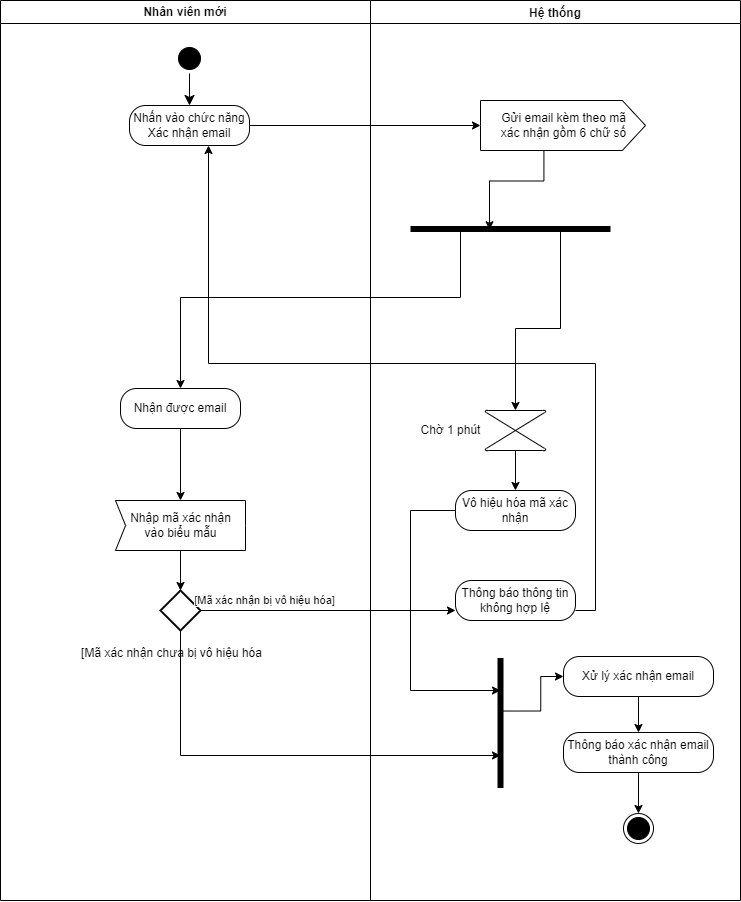

The diagram above was exported from draw.io. Its source (the exported page's mxGraphModel, read from the mxfile embedded in the PNG):
<mxGraphModel dx="1275" dy="548" grid="0" gridSize="10" guides="1" tooltips="1" connect="1" arrows="1" fold="1" page="0" pageScale="1" pageWidth="2000" pageHeight="2000" math="0" shadow="0">
  <root>
    <mxCell id="0" />
    <mxCell id="1" parent="0" />
    <mxCell id="h9z09zISn68d4yduexk2-23" value="Hệ thống" style="swimlane;startSize=23;" vertex="1" parent="1">
      <mxGeometry x="70" y="190" width="370" height="900" as="geometry" />
    </mxCell>
    <mxCell id="h9z09zISn68d4yduexk2-25" value="" style="ellipse;html=1;shape=endState;fillColor=#000000;strokeColor=#000000;" vertex="1" parent="h9z09zISn68d4yduexk2-23">
      <mxGeometry x="253" y="813" width="30" height="30" as="geometry" />
    </mxCell>
    <mxCell id="h9z09zISn68d4yduexk2-73" value="" style="edgeStyle=orthogonalEdgeStyle;rounded=0;orthogonalLoop=1;jettySize=auto;html=1;" edge="1" parent="h9z09zISn68d4yduexk2-23" source="h9z09zISn68d4yduexk2-27" target="h9z09zISn68d4yduexk2-67">
      <mxGeometry relative="1" as="geometry" />
    </mxCell>
    <mxCell id="h9z09zISn68d4yduexk2-27" value="Xử lý xác nhận email" style="rounded=1;whiteSpace=wrap;html=1;arcSize=40;fontColor=#000000;fillColor=#FFFFFF;strokeColor=#000000;" vertex="1" parent="h9z09zISn68d4yduexk2-23">
      <mxGeometry x="193" y="656" width="150" height="40" as="geometry" />
    </mxCell>
    <mxCell id="h9z09zISn68d4yduexk2-28" value="Thông báo thông tin không hợp lệ" style="rounded=1;whiteSpace=wrap;html=1;arcSize=40;fontColor=#000000;fillColor=#FFFFFF;strokeColor=#000000;" vertex="1" parent="h9z09zISn68d4yduexk2-23">
      <mxGeometry x="85" y="580" width="120" height="40" as="geometry" />
    </mxCell>
    <mxCell id="h9z09zISn68d4yduexk2-29" style="edgeStyle=orthogonalEdgeStyle;rounded=0;orthogonalLoop=1;jettySize=auto;html=1;exitX=0.5;exitY=1;exitDx=0;exitDy=0;exitPerimeter=0;entryX=0.5;entryY=0;entryDx=0;entryDy=0;" edge="1" parent="h9z09zISn68d4yduexk2-23" source="h9z09zISn68d4yduexk2-30" target="h9z09zISn68d4yduexk2-32">
      <mxGeometry relative="1" as="geometry">
        <mxPoint x="144.84210526315792" y="510" as="targetPoint" />
      </mxGeometry>
    </mxCell>
    <mxCell id="h9z09zISn68d4yduexk2-30" value="" style="verticalLabelPosition=bottom;verticalAlign=top;html=1;shape=mxgraph.flowchart.collate;" vertex="1" parent="h9z09zISn68d4yduexk2-23">
      <mxGeometry x="115" y="410" width="60" height="40" as="geometry" />
    </mxCell>
    <mxCell id="h9z09zISn68d4yduexk2-31" value="Chờ 1 phút" style="text;html=1;align=center;verticalAlign=middle;resizable=0;points=[];autosize=1;strokeColor=none;fillColor=none;" vertex="1" parent="h9z09zISn68d4yduexk2-23">
      <mxGeometry x="40" y="415" width="80" height="30" as="geometry" />
    </mxCell>
    <mxCell id="h9z09zISn68d4yduexk2-32" value="Vô hiệu hóa mã xác nhận" style="rounded=1;whiteSpace=wrap;html=1;arcSize=40;fontColor=#000000;fillColor=#FFFFFF;strokeColor=#000000;" vertex="1" parent="h9z09zISn68d4yduexk2-23">
      <mxGeometry x="85" y="490" width="120" height="40" as="geometry" />
    </mxCell>
    <mxCell id="h9z09zISn68d4yduexk2-33" value="" style="shape=line;html=1;strokeWidth=6;strokeColor=#000000;rotation=-90;" vertex="1" parent="h9z09zISn68d4yduexk2-23">
      <mxGeometry x="65" y="705" width="130" height="35" as="geometry" />
    </mxCell>
    <mxCell id="h9z09zISn68d4yduexk2-35" style="edgeStyle=elbowEdgeStyle;rounded=0;orthogonalLoop=1;jettySize=auto;html=1;exitX=0;exitY=0.5;exitDx=0;exitDy=0;entryX=0.75;entryY=0.5;entryDx=0;entryDy=0;entryPerimeter=0;elbow=vertical;" edge="1" parent="h9z09zISn68d4yduexk2-23" source="h9z09zISn68d4yduexk2-32" target="h9z09zISn68d4yduexk2-33">
      <mxGeometry relative="1" as="geometry">
        <Array as="points">
          <mxPoint x="40" y="660" />
        </Array>
      </mxGeometry>
    </mxCell>
    <mxCell id="h9z09zISn68d4yduexk2-40" value="Gửi email kèm theo mã&lt;div&gt;xác nhận gồm 6 chữ số&lt;/div&gt;" style="html=1;shadow=0;dashed=0;align=center;verticalAlign=middle;shape=mxgraph.arrows2.arrow;dy=0;dx=23.18;notch=0;" vertex="1" parent="h9z09zISn68d4yduexk2-23">
      <mxGeometry x="110" y="100" width="165" height="50" as="geometry" />
    </mxCell>
    <mxCell id="h9z09zISn68d4yduexk2-41" value="" style="shape=line;html=1;strokeWidth=6;strokeColor=#000000;rotation=0;" vertex="1" parent="h9z09zISn68d4yduexk2-23">
      <mxGeometry x="40" y="211" width="200" height="35" as="geometry" />
    </mxCell>
    <mxCell id="h9z09zISn68d4yduexk2-42" style="edgeStyle=orthogonalEdgeStyle;rounded=0;orthogonalLoop=1;jettySize=auto;html=1;exitX=0;exitY=0;exitDx=63.41;exitDy=50;exitPerimeter=0;entryX=0.395;entryY=0.521;entryDx=0;entryDy=0;entryPerimeter=0;" edge="1" parent="h9z09zISn68d4yduexk2-23" source="h9z09zISn68d4yduexk2-40" target="h9z09zISn68d4yduexk2-41">
      <mxGeometry relative="1" as="geometry" />
    </mxCell>
    <mxCell id="h9z09zISn68d4yduexk2-74" value="" style="edgeStyle=orthogonalEdgeStyle;rounded=0;orthogonalLoop=1;jettySize=auto;html=1;" edge="1" parent="h9z09zISn68d4yduexk2-23" source="h9z09zISn68d4yduexk2-67" target="h9z09zISn68d4yduexk2-25">
      <mxGeometry relative="1" as="geometry" />
    </mxCell>
    <mxCell id="h9z09zISn68d4yduexk2-67" value="Thông báo xác nhận email thành công" style="rounded=1;whiteSpace=wrap;html=1;arcSize=40;fontColor=#000000;fillColor=#FFFFFF;strokeColor=#000000;" vertex="1" parent="h9z09zISn68d4yduexk2-23">
      <mxGeometry x="193" y="732" width="150" height="40" as="geometry" />
    </mxCell>
    <mxCell id="h9z09zISn68d4yduexk2-71" style="edgeStyle=orthogonalEdgeStyle;rounded=0;orthogonalLoop=1;jettySize=auto;html=1;exitX=0;exitY=0.5;exitDx=0;exitDy=0;entryX=0.592;entryY=0.522;entryDx=0;entryDy=0;entryPerimeter=0;endArrow=none;startFill=1;startArrow=classic;" edge="1" parent="h9z09zISn68d4yduexk2-23" source="h9z09zISn68d4yduexk2-27" target="h9z09zISn68d4yduexk2-33">
      <mxGeometry relative="1" as="geometry" />
    </mxCell>
    <mxCell id="h9z09zISn68d4yduexk2-75" style="edgeStyle=orthogonalEdgeStyle;rounded=0;orthogonalLoop=1;jettySize=auto;html=1;exitX=0.75;exitY=0.5;exitDx=0;exitDy=0;exitPerimeter=0;entryX=0.5;entryY=0;entryDx=0;entryDy=0;entryPerimeter=0;" edge="1" parent="h9z09zISn68d4yduexk2-23" source="h9z09zISn68d4yduexk2-41" target="h9z09zISn68d4yduexk2-30">
      <mxGeometry relative="1" as="geometry" />
    </mxCell>
    <mxCell id="h9z09zISn68d4yduexk2-45" value="Nhân viên mới" style="swimlane;whiteSpace=wrap;html=1;" vertex="1" parent="1">
      <mxGeometry x="-300" y="190" width="370" height="900" as="geometry" />
    </mxCell>
    <mxCell id="h9z09zISn68d4yduexk2-50" style="edgeStyle=orthogonalEdgeStyle;rounded=0;orthogonalLoop=1;jettySize=auto;html=1;exitX=0;exitY=0;exitDx=65;exitDy=50;exitPerimeter=0;entryX=0.5;entryY=0;entryDx=0;entryDy=0;entryPerimeter=0;" edge="1" parent="h9z09zISn68d4yduexk2-45" source="h9z09zISn68d4yduexk2-51" target="h9z09zISn68d4yduexk2-56">
      <mxGeometry relative="1" as="geometry">
        <mxPoint x="180" y="610" as="targetPoint" />
      </mxGeometry>
    </mxCell>
    <mxCell id="h9z09zISn68d4yduexk2-51" value="Nhập mã xác nhận&lt;div&gt;vào biểu mẫu&lt;/div&gt;" style="html=1;shadow=0;dashed=0;align=center;verticalAlign=middle;shape=mxgraph.arrows2.arrow;dy=0;dx=0;notch=10.08;" vertex="1" parent="h9z09zISn68d4yduexk2-45">
      <mxGeometry x="115" y="500" width="130" height="50" as="geometry" />
    </mxCell>
    <mxCell id="h9z09zISn68d4yduexk2-56" value="" style="strokeWidth=2;html=1;shape=mxgraph.flowchart.decision;whiteSpace=wrap;" vertex="1" parent="h9z09zISn68d4yduexk2-45">
      <mxGeometry x="160" y="590" width="40" height="40" as="geometry" />
    </mxCell>
    <mxCell id="h9z09zISn68d4yduexk2-38" value="" style="ellipse;html=1;shape=startState;fillColor=#000000;strokeColor=#000000;" vertex="1" parent="h9z09zISn68d4yduexk2-45">
      <mxGeometry x="174" y="43" width="30" height="30" as="geometry" />
    </mxCell>
    <mxCell id="h9z09zISn68d4yduexk2-37" value="Nhấn vào chức năng Xác nhận email" style="rounded=1;whiteSpace=wrap;html=1;arcSize=40;fontColor=#000000;fillColor=#FFFFFF;strokeColor=#000000;" vertex="1" parent="h9z09zISn68d4yduexk2-45">
      <mxGeometry x="129" y="105" width="120" height="40" as="geometry" />
    </mxCell>
    <mxCell id="h9z09zISn68d4yduexk2-39" value="" style="edgeStyle=orthogonalEdgeStyle;html=1;verticalAlign=bottom;endArrow=classic;endSize=8;strokeColor=#000000;rounded=0;entryX=0.5;entryY=0;entryDx=0;entryDy=0;endFill=1;" edge="1" parent="h9z09zISn68d4yduexk2-45" source="h9z09zISn68d4yduexk2-38" target="h9z09zISn68d4yduexk2-37">
      <mxGeometry relative="1" as="geometry">
        <mxPoint x="450" y="130" as="targetPoint" />
      </mxGeometry>
    </mxCell>
    <mxCell id="h9z09zISn68d4yduexk2-79" style="edgeStyle=orthogonalEdgeStyle;rounded=0;orthogonalLoop=1;jettySize=auto;html=1;exitX=0.5;exitY=1;exitDx=0;exitDy=0;" edge="1" parent="h9z09zISn68d4yduexk2-45" source="h9z09zISn68d4yduexk2-77" target="h9z09zISn68d4yduexk2-51">
      <mxGeometry relative="1" as="geometry" />
    </mxCell>
    <mxCell id="h9z09zISn68d4yduexk2-77" value="Nhận được email" style="rounded=1;whiteSpace=wrap;html=1;arcSize=40;fontColor=#000000;fillColor=#FFFFFF;strokeColor=#000000;" vertex="1" parent="h9z09zISn68d4yduexk2-45">
      <mxGeometry x="120" y="388" width="120" height="40" as="geometry" />
    </mxCell>
    <mxCell id="h9z09zISn68d4yduexk2-61" style="edgeStyle=orthogonalEdgeStyle;rounded=0;orthogonalLoop=1;jettySize=auto;html=1;exitX=1;exitY=0.5;exitDx=0;exitDy=0;exitPerimeter=0;entryX=0;entryY=0.75;entryDx=0;entryDy=0;" edge="1" parent="1" source="h9z09zISn68d4yduexk2-56" target="h9z09zISn68d4yduexk2-28">
      <mxGeometry relative="1" as="geometry">
        <mxPoint x="440" y="800.25" as="targetPoint" />
      </mxGeometry>
    </mxCell>
    <mxCell id="h9z09zISn68d4yduexk2-62" value="[Mã xác nhận bị vô hiệu hóa]" style="edgeLabel;html=1;align=center;verticalAlign=middle;resizable=0;points=[];" vertex="1" connectable="0" parent="h9z09zISn68d4yduexk2-61">
      <mxGeometry x="-0.8376" y="4" relative="1" as="geometry">
        <mxPoint x="43" y="-6" as="offset" />
      </mxGeometry>
    </mxCell>
    <mxCell id="h9z09zISn68d4yduexk2-64" value="[Mã xác nhận chưa bị vô hiệu hóa" style="text;html=1;align=center;verticalAlign=middle;resizable=0;points=[];autosize=1;strokeColor=none;fillColor=none;" vertex="1" parent="1">
      <mxGeometry x="-229" y="830" width="199" height="26" as="geometry" />
    </mxCell>
    <mxCell id="h9z09zISn68d4yduexk2-65" style="edgeStyle=elbowEdgeStyle;rounded=0;orthogonalLoop=1;jettySize=auto;html=1;exitX=0.5;exitY=1;exitDx=0;exitDy=0;exitPerimeter=0;entryX=0.25;entryY=0.5;entryDx=0;entryDy=0;entryPerimeter=0;" edge="1" parent="1" source="h9z09zISn68d4yduexk2-56" target="h9z09zISn68d4yduexk2-33">
      <mxGeometry relative="1" as="geometry">
        <Array as="points">
          <mxPoint x="-120" y="910" />
        </Array>
      </mxGeometry>
    </mxCell>
    <mxCell id="h9z09zISn68d4yduexk2-66" style="edgeStyle=orthogonalEdgeStyle;rounded=0;orthogonalLoop=1;jettySize=auto;html=1;exitX=1;exitY=0.5;exitDx=0;exitDy=0;" edge="1" parent="1" source="h9z09zISn68d4yduexk2-37" target="h9z09zISn68d4yduexk2-40">
      <mxGeometry relative="1" as="geometry" />
    </mxCell>
    <mxCell id="h9z09zISn68d4yduexk2-63" style="edgeStyle=orthogonalEdgeStyle;rounded=0;orthogonalLoop=1;jettySize=auto;html=1;exitX=1;exitY=0.75;exitDx=0;exitDy=0;" edge="1" parent="1" source="h9z09zISn68d4yduexk2-28" target="h9z09zISn68d4yduexk2-37">
      <mxGeometry relative="1" as="geometry">
        <Array as="points">
          <mxPoint x="295" y="800" />
          <mxPoint x="295" y="553" />
          <mxPoint x="-92" y="553" />
        </Array>
      </mxGeometry>
    </mxCell>
    <mxCell id="h9z09zISn68d4yduexk2-80" style="edgeStyle=orthogonalEdgeStyle;rounded=0;orthogonalLoop=1;jettySize=auto;html=1;exitX=0.25;exitY=0.5;exitDx=0;exitDy=0;exitPerimeter=0;entryX=0.5;entryY=0;entryDx=0;entryDy=0;" edge="1" parent="1" source="h9z09zISn68d4yduexk2-41" target="h9z09zISn68d4yduexk2-77">
      <mxGeometry relative="1" as="geometry">
        <Array as="points">
          <mxPoint x="160" y="487" />
          <mxPoint x="-120" y="487" />
        </Array>
      </mxGeometry>
    </mxCell>
  </root>
</mxGraphModel>